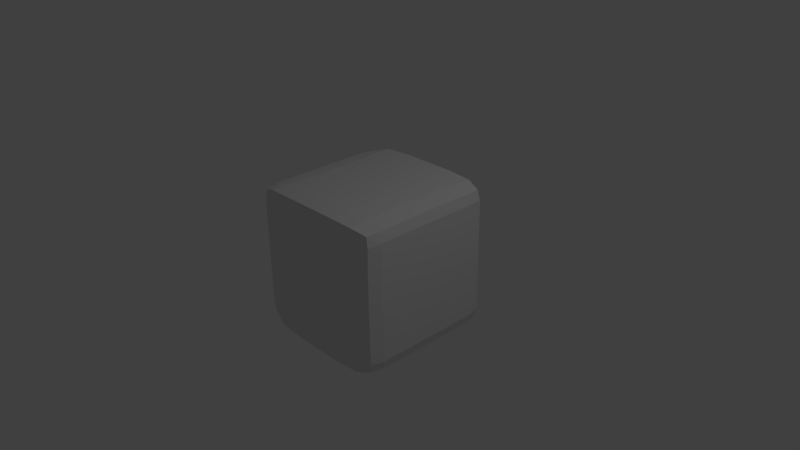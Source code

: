 # Source: AlternativeCube.blend  (saved by Blender 2.77.0; exported with 4.5.12 LTS)
import bpy
from mathutils import Matrix  # noqa: F401  (used for matrix-valued properties, if any)

bpy.ops.wm.read_factory_settings(use_empty=True)
scene = bpy.context.scene
scene.name = 'Scene'

# ---- collections
col_collection_1 = bpy.data.collections.new('Collection 1'); scene.collection.children.link(col_collection_1)

# ---- materials (node trees are filled in below, after node groups)
mat_material = bpy.data.materials.new('Material')
mat_material.alpha_threshold = 0.0
mat_material.use_transparent_shadow = False
mat_material.preview_render_type = 'CUBE'
mat_material.roughness = 0.5
mat_material.line_color = (0.0, 0.0, 0.0, 1.0)

# ---- material node trees

# ---- world
world_world = bpy.data.worlds.new('World'); scene.world = world_world
world_world.color = (0.05088, 0.05088, 0.05088)
world_world.use_sun_shadow = False
world_world.sun_shadow_jitter_overblur = 0.0
world_world.cycles.sampling_method = 'MANUAL'

# ---- cameras
cam_camera = bpy.data.cameras.new('Camera')
cam_camera.clip_end = 100.0
cam_camera.lens = 35.0
cam_camera.sensor_width = 32.0
cam_camera.sensor_height = 18.0
cam_camera.ortho_scale = 7.314
cam_camera.dof.focus_distance = 0.0
cam_camera.dof.aperture_fstop = 128.0

# ---- lights
light_lamp = bpy.data.lights.new('Lamp', 'POINT')
light_lamp.transmission_factor = 0.0
light_lamp.cutoff_distance = 30.0
light_lamp.energy = 100.0
light_lamp.shadow_buffer_clip_start = 1.001
light_lamp.shadow_soft_size = 0.1
light_lamp.shadow_maximum_resolution = 0.006
light_lamp.use_absolute_resolution = True

# ---- meshes
me_cube = bpy.data.meshes.new('Cube')
me_cube.from_pydata([(-0.9298, -0.9113, -0.9163), (-0.9643, -0.9252, -0.7823), (-0.9617, -0.7328, -0.9291), (-1.0, -0.7525, -0.7994), (-0.7344, -0.9688, -0.9724), (-0.7396, -0.9794, -0.8655), (-0.7397, -0.8474, -0.9804), (-0.9605, -0.9327, -0.4167), (-0.9605, -0.9327, -0.1389), (-1.0, -0.7528, -0.4167), (-1.0, -0.7528, -0.1389), (-0.7032, -0.9843, -0.4167), (-0.7031, -0.9843, -0.1389), (-0.9575, -0.4167, -0.9365), (-1.0, -0.4167, -0.7996), (-0.9575, -0.1389, -0.9365), (-1.0, -0.1389, -0.7996), (-0.7031, -0.4167, -0.9851), (-0.7031, -0.1389, -0.9851), (-1.0, -0.4167, -0.4167), (-1.0, -0.4167, -0.1389), (-1.0, -0.1389, -0.4167), (-1.0, -0.1389, -0.1389), (-0.4344, -0.9824, -0.985), (-0.4352, -0.9971, -0.7996), (-0.434, -0.753, -0.9973), (-0.2131, -0.985, -0.9875), (-0.2078, -1.0, -0.7995), (-0.2078, -0.7527, -1.0), (-0.4353, -0.9971, -0.4167), (-0.4354, -0.9971, -0.1389), (-0.2083, -1.0, -0.4167), (-0.2083, -1.0, -0.1389), (-0.4353, -0.4167, -0.9973), (-0.4353, -0.1389, -0.9973), (-0.2082, -0.4167, -1.0), (-0.2082, -0.1389, -1.0), (-0.9605, -0.9327, 0.1389), (-0.9605, -0.9327, 0.4167), (-1.0, -0.7528, 0.1389), (-1.0, -0.7528, 0.4167), (-0.7032, -0.9843, 0.1389), (-0.7031, -0.9843, 0.4167), (-0.9643, -0.9252, 0.7805), (-0.9298, -0.9113, 0.9154), (-1.0, -0.7525, 0.7977), (-0.9617, -0.7325, 0.9284), (-0.7396, -0.9794, 0.8644), (-0.7343, -0.9688, 0.9722), (-0.7397, -0.8474, 0.9802), (-1.0, -0.4167, 0.1389), (-1.0, -0.4167, 0.4167), (-1.0, -0.1389, 0.1389), (-1.0, -0.1389, 0.4167), (-1.0, -0.4167, 0.7979), (-0.9574, -0.4167, 0.9358), (-1.0, -0.1389, 0.7979), (-0.9574, -0.1389, 0.9358), (-0.7031, -0.4167, 0.9849), (-0.7031, -0.1389, 0.9849), (-0.4352, -0.9971, 0.1389), (-0.4353, -0.9971, 0.4167), (-0.2083, -1.0, 0.1389), (-0.2083, -1.0, 0.4167), (-0.4343, -0.9972, 0.7981), (-0.4355, -0.9823, 0.9848), (-0.434, -0.7529, 0.9973), (-0.208, -1.0, 0.7978), (-0.2099, -0.9849, 0.9874), (-0.2078, -0.7528, 1.0), (-0.4352, -0.4167, 0.9972), (-0.4352, -0.1389, 0.9972), (-0.2083, -0.4167, 1.0), (-0.2083, -0.1389, 1.0), (-0.9575, 0.1389, -0.9365), (-1.0, 0.1389, -0.7996), (-0.9575, 0.4167, -0.9365), (-1.0, 0.4167, -0.7996), (-0.7031, 0.1389, -0.9851), (-0.7031, 0.4167, -0.9851), (-1.0, 0.1389, -0.4167), (-1.0, 0.1389, -0.1389), (-1.0, 0.4167, -0.4167), (-1.0, 0.4167, -0.1389), (-0.9617, 0.7414, -0.9291), (-1.0, 0.7607, -0.7994), (-0.9299, 0.9155, -0.9163), (-0.9643, 0.9286, -0.7836), (-0.7397, 0.8535, -0.9804), (-0.7347, 0.9702, -0.9726), (-0.7397, 0.9804, -0.8657), (-1.0, 0.761, -0.4167), (-1.0, 0.761, -0.1389), (-0.9608, 0.9359, -0.4167), (-0.9608, 0.9359, -0.1389), (-0.7031, 0.9851, -0.4167), (-0.7031, 0.9851, -0.1389), (-0.4353, 0.1389, -0.9973), (-0.4353, 0.4167, -0.9973), (-0.2082, 0.1389, -1.0), (-0.2082, 0.4167, -1.0), (-0.434, 0.7611, -0.9973), (-0.4345, 0.9832, -0.9851), (-0.4351, 0.9973, -0.7997), (-0.2078, 0.7609, -1.0), (-0.2133, 0.9857, -0.9876), (-0.2077, 1.0, -0.7996), (-0.4353, 0.9973, -0.4167), (-0.4353, 0.9973, -0.1389), (-0.2084, 1.0, -0.4167), (-0.2084, 1.0, -0.1389), (-1.0, 0.1389, 0.1389), (-1.0, 0.1389, 0.4167), (-1.0, 0.4167, 0.1389), (-1.0, 0.4167, 0.4167), (-1.0, 0.1389, 0.7979), (-0.9574, 0.1389, 0.9358), (-1.0, 0.4167, 0.7979), (-0.9574, 0.4167, 0.9358), (-0.7031, 0.1389, 0.9849), (-0.7031, 0.4167, 0.9849), (-1.0, 0.7609, 0.1389), (-1.0, 0.761, 0.4167), (-0.9608, 0.9359, 0.1389), (-0.9608, 0.9359, 0.4167), (-0.7031, 0.9851, 0.1389), (-0.7031, 0.9851, 0.4167), (-1.0, 0.7606, 0.7977), (-0.9617, 0.741, 0.9284), (-0.9643, 0.9286, 0.7818), (-0.9299, 0.9155, 0.9154), (-0.7397, 0.8535, 0.9802), (-0.7396, 0.9804, 0.8645), (-0.7346, 0.9703, 0.9723), (-0.4352, 0.1389, 0.9972), (-0.4352, 0.4167, 0.9972), (-0.2083, 0.1389, 1.0), (-0.2083, 0.4167, 1.0), (-0.4352, 0.9973, 0.1389), (-0.4352, 0.9973, 0.4167), (-0.2084, 1.0, 0.1389), (-0.2084, 1.0, 0.4167), (-0.434, 0.761, 0.9973), (-0.4343, 0.9973, 0.7981), (-0.4356, 0.9832, 0.9849), (-0.2078, 0.7609, 1.0), (-0.2079, 1.0, 0.7979), (-0.2103, 0.9856, 0.9875), (0.2131, -0.985, -0.9875), (0.2078, -1.0, -0.7995), (0.2078, -0.7527, -1.0), (0.4343, -0.9824, -0.985), (0.4351, -0.9971, -0.7996), (0.434, -0.753, -0.9973), (0.2083, -1.0, -0.4167), (0.2083, -1.0, -0.1389), (0.4353, -0.9971, -0.4167), (0.4353, -0.9971, -0.1389), (0.2082, -0.4167, -1.0), (0.2082, -0.1389, -1.0), (0.4353, -0.4167, -0.9973), (0.4353, -0.1389, -0.9973), (0.7344, -0.9688, -0.9724), (0.7396, -0.9794, -0.8655), (0.7397, -0.8474, -0.9804), (0.9298, -0.9113, -0.9163), (0.9643, -0.9252, -0.7823), (0.9617, -0.7328, -0.9291), (1.0, -0.7525, -0.7994), (0.7031, -0.9843, -0.4167), (0.7031, -0.9843, -0.1389), (0.9605, -0.9327, -0.4167), (0.9605, -0.9327, -0.1389), (1.0, -0.7528, -0.4167), (1.0, -0.7529, -0.1389), (0.7031, -0.4167, -0.9851), (0.7031, -0.1389, -0.9851), (0.9575, -0.4167, -0.9365), (1.0, -0.4167, -0.7996), (0.9575, -0.1389, -0.9365), (1.0, -0.1389, -0.7996), (1.0, -0.4167, -0.4167), (1.0, -0.4167, -0.1389), (1.0, -0.1389, -0.4167), (1.0, -0.1389, -0.1389), (0.2083, -1.0, 0.1389), (0.2083, -1.0, 0.4167), (0.4353, -0.9971, 0.1389), (0.4353, -0.9971, 0.4167), (0.208, -1.0, 0.7978), (0.2099, -0.9849, 0.9874), (0.2078, -0.7528, 1.0), (0.4343, -0.9972, 0.798), (0.4356, -0.9823, 0.9848), (0.434, -0.7529, 0.9973), (0.2083, -0.4167, 1.0), (0.2083, -0.1389, 1.0), (0.4352, -0.4167, 0.9972), (0.4352, -0.1389, 0.9972), (0.7031, -0.9843, 0.1389), (0.7031, -0.9843, 0.4167), (0.9605, -0.9327, 0.1389), (0.9605, -0.9327, 0.4167), (1.0, -0.7529, 0.1389), (1.0, -0.7529, 0.4167), (0.7395, -0.9795, 0.8645), (0.7343, -0.9688, 0.9722), (0.7397, -0.8473, 0.9802), (0.9643, -0.9252, 0.7805), (0.9298, -0.9113, 0.9154), (1.0, -0.7525, 0.7977), (0.9617, -0.7325, 0.9284), (1.0, -0.4167, 0.1389), (1.0, -0.4167, 0.4167), (1.0, -0.1389, 0.1389), (1.0, -0.1389, 0.4167), (0.7031, -0.4167, 0.9849), (0.7031, -0.1389, 0.9849), (1.0, -0.4167, 0.7979), (0.9574, -0.4167, 0.9358), (1.0, -0.1389, 0.7979), (0.9574, -0.1389, 0.9358), (0.2082, 0.1389, -1.0), (0.2082, 0.4167, -1.0), (0.4353, 0.1389, -0.9973), (0.4353, 0.4167, -0.9973), (0.2078, 0.7609, -1.0), (0.2137, 0.9857, -0.9876), (0.2077, 1.0, -0.7996), (0.4339, 0.7611, -0.9973), (0.4344, 0.9832, -0.9851), (0.4351, 0.9973, -0.7996), (0.2083, 1.0, -0.4167), (0.2083, 1.0, -0.1389), (0.4352, 0.9973, -0.4167), (0.4352, 0.9973, -0.1389), (0.7031, 0.1389, -0.9851), (0.7031, 0.4167, -0.9851), (0.9575, 0.1389, -0.9365), (1.0, 0.1389, -0.7996), (0.9575, 0.4167, -0.9365), (1.0, 0.4167, -0.7996), (1.0, 0.1389, -0.4167), (1.0, 0.1389, -0.1389), (1.0, 0.4167, -0.4167), (1.0, 0.4167, -0.1389), (0.7397, 0.8535, -0.9804), (0.7347, 0.9702, -0.9726), (0.7397, 0.9804, -0.8656), (0.9617, 0.7414, -0.9291), (1.0, 0.7606, -0.7994), (0.9299, 0.9155, -0.9163), (0.9643, 0.9286, -0.7836), (0.7031, 0.9851, -0.4167), (0.7031, 0.9851, -0.1389), (1.0, 0.761, -0.4167), (1.0, 0.761, -0.1389), (0.9608, 0.9359, -0.4167), (0.9608, 0.9359, -0.1389), (0.2083, 0.1389, 1.0), (0.2083, 0.4167, 1.0), (0.4352, 0.1389, 0.9972), (0.4352, 0.4167, 0.9972), (0.2083, 1.0, 0.1389), (0.2083, 1.0, 0.4167), (0.4352, 0.9973, 0.1389), (0.4352, 0.9973, 0.4167), (0.2078, 0.7609, 1.0), (0.2079, 1.0, 0.7979), (0.2104, 0.9856, 0.9875), (0.434, 0.761, 0.9973), (0.4343, 0.9973, 0.7981), (0.4356, 0.9832, 0.9849), (1.0, 0.1389, 0.1389), (1.0, 0.1389, 0.4167), (1.0, 0.4167, 0.1389), (1.0, 0.4167, 0.4167), (0.7031, 0.1389, 0.9849), (0.7031, 0.4167, 0.9849), (1.0, 0.1389, 0.7979), (0.9574, 0.1389, 0.9358), (1.0, 0.4167, 0.7979), (0.9574, 0.4167, 0.9358), (0.7031, 0.9851, 0.1389), (0.7031, 0.9851, 0.4167), (1.0, 0.761, 0.1389), (1.0, 0.761, 0.4167), (0.9608, 0.9359, 0.1389), (0.9608, 0.9359, 0.4167), (0.7397, 0.8535, 0.9802), (0.7396, 0.9804, 0.8645), (0.7346, 0.9703, 0.9723), (1.0, 0.7606, 0.7977), (0.9617, 0.741, 0.9284), (0.9643, 0.9286, 0.7818), (0.9299, 0.9155, 0.9154)], [], [(0, 1, 3, 2), (0, 4, 5, 1), (0, 2, 6, 4), (7, 8, 10, 9), (7, 11, 12, 8), (13, 14, 16, 15), (13, 15, 18, 17), (19, 20, 22, 21), (23, 26, 27, 24), (23, 25, 28, 26), (29, 31, 32, 30), (33, 34, 36, 35), (4, 23, 24, 5), (4, 6, 25, 23), (11, 29, 30, 12), (17, 18, 34, 33), (2, 3, 14, 13), (2, 13, 17, 6), (25, 33, 35, 28), (9, 10, 20, 19), (1, 7, 9, 3), (1, 5, 11, 7), (14, 19, 21, 16), (24, 27, 31, 29), (3, 9, 19, 14), (5, 24, 29, 11), (6, 17, 33, 25), (37, 38, 40, 39), (37, 41, 42, 38), (43, 44, 46, 45), (43, 47, 48, 44), (48, 49, 46, 44), (50, 51, 53, 52), (54, 55, 57, 56), (58, 59, 57, 55), (60, 62, 63, 61), (64, 67, 68, 65), (68, 69, 66, 65), (72, 73, 71, 70), (41, 60, 61, 42), (47, 64, 65, 48), (65, 66, 49, 48), (70, 71, 59, 58), (39, 40, 51, 50), (45, 46, 55, 54), (49, 58, 55, 46), (69, 72, 70, 66), (38, 43, 45, 40), (38, 42, 47, 43), (51, 54, 56, 53), (61, 63, 67, 64), (40, 45, 54, 51), (42, 61, 64, 47), (66, 70, 58, 49), (74, 75, 77, 76), (74, 76, 79, 78), (80, 81, 83, 82), (84, 85, 87, 86), (87, 90, 89, 86), (84, 86, 89, 88), (91, 92, 94, 93), (94, 96, 95, 93), (97, 98, 100, 99), (103, 106, 105, 102), (101, 102, 105, 104), (108, 110, 109, 107), (78, 79, 98, 97), (90, 103, 102, 89), (88, 89, 102, 101), (96, 108, 107, 95), (76, 77, 85, 84), (76, 84, 88, 79), (98, 101, 104, 100), (82, 83, 92, 91), (75, 80, 82, 77), (85, 91, 93, 87), (93, 95, 90, 87), (107, 109, 106, 103), (77, 82, 91, 85), (95, 107, 103, 90), (79, 88, 101, 98), (111, 112, 114, 113), (115, 116, 118, 117), (119, 120, 118, 116), (121, 122, 124, 123), (124, 126, 125, 123), (127, 128, 130, 129), (130, 133, 132, 129), (131, 133, 130, 128), (136, 137, 135, 134), (139, 141, 140, 138), (144, 147, 146, 143), (145, 147, 144, 142), (134, 135, 120, 119), (126, 139, 138, 125), (133, 144, 143, 132), (142, 144, 133, 131), (113, 114, 122, 121), (117, 118, 128, 127), (120, 131, 128, 118), (137, 145, 142, 135), (112, 115, 117, 114), (122, 127, 129, 124), (129, 132, 126, 124), (143, 146, 141, 139), (114, 117, 127, 122), (132, 143, 139, 126), (135, 142, 131, 120), (148, 151, 152, 149), (148, 150, 153, 151), (154, 156, 157, 155), (158, 159, 161, 160), (167, 168, 166, 165), (162, 165, 166, 163), (162, 164, 167, 165), (173, 174, 172, 171), (169, 171, 172, 170), (179, 180, 178, 177), (175, 176, 179, 177), (183, 184, 182, 181), (151, 162, 163, 152), (151, 153, 164, 162), (156, 169, 170, 157), (160, 161, 176, 175), (150, 158, 160, 153), (177, 178, 168, 167), (164, 175, 177, 167), (181, 182, 174, 173), (149, 152, 156, 154), (168, 173, 171, 166), (163, 166, 171, 169), (180, 183, 181, 178), (178, 181, 173, 168), (152, 163, 169, 156), (153, 160, 175, 164), (185, 187, 188, 186), (189, 192, 193, 190), (193, 194, 191, 190), (197, 198, 196, 195), (203, 204, 202, 201), (199, 201, 202, 200), (210, 211, 209, 208), (205, 208, 209, 206), (209, 211, 207, 206), (214, 215, 213, 212), (220, 221, 219, 218), (219, 221, 217, 216), (187, 199, 200, 188), (192, 205, 206, 193), (206, 207, 194, 193), (216, 217, 198, 197), (212, 213, 204, 203), (194, 197, 195, 191), (218, 219, 211, 210), (211, 219, 216, 207), (186, 188, 192, 189), (204, 210, 208, 202), (200, 202, 208, 205), (215, 220, 218, 213), (213, 218, 210, 204), (188, 200, 205, 192), (207, 216, 197, 194), (222, 223, 225, 224), (228, 231, 230, 227), (226, 227, 230, 229), (233, 235, 234, 232), (240, 241, 239, 238), (236, 237, 240, 238), (244, 245, 243, 242), (251, 252, 250, 249), (248, 252, 251, 247), (246, 247, 251, 249), (257, 258, 256, 255), (254, 258, 257, 253), (224, 225, 237, 236), (231, 248, 247, 230), (229, 230, 247, 246), (235, 254, 253, 234), (223, 226, 229, 225), (249, 250, 241, 240), (237, 246, 249, 240), (255, 256, 245, 244), (232, 234, 231, 228), (241, 244, 242, 239), (252, 257, 255, 250), (253, 257, 252, 248), (250, 255, 244, 241), (234, 253, 248, 231), (225, 229, 246, 237), (261, 262, 260, 259), (264, 266, 265, 263), (269, 272, 271, 268), (270, 272, 269, 267), (275, 276, 274, 273), (281, 282, 280, 279), (280, 282, 278, 277), (287, 288, 286, 285), (284, 288, 287, 283), (294, 295, 293, 292), (291, 295, 294, 290), (293, 295, 291, 289), (277, 278, 262, 261), (266, 284, 283, 265), (272, 291, 290, 271), (289, 291, 272, 270), (285, 286, 276, 275), (262, 270, 267, 260), (292, 293, 282, 281), (282, 293, 289, 278), (268, 271, 266, 264), (276, 281, 279, 274), (288, 294, 292, 286), (290, 294, 288, 284), (286, 292, 281, 276), (271, 290, 284, 266), (278, 289, 270, 262), (26, 148, 149, 27), (26, 28, 150, 148), (31, 154, 155, 32), (35, 36, 159, 158), (27, 149, 154, 31), (28, 35, 158, 150), (62, 185, 186, 63), (67, 189, 190, 68), (190, 191, 69, 68), (195, 196, 73, 72), (63, 186, 189, 67), (191, 195, 72, 69), (99, 100, 223, 222), (106, 228, 227, 105), (104, 105, 227, 226), (110, 233, 232, 109), (109, 232, 228, 106), (100, 104, 226, 223), (259, 260, 137, 136), (141, 264, 263, 140), (147, 269, 268, 146), (267, 269, 147, 145), (146, 268, 264, 141), (260, 267, 145, 137), (15, 16, 75, 74), (15, 74, 78, 18), (34, 97, 99, 36), (21, 22, 81, 80), (16, 21, 80, 75), (18, 78, 97, 34), (159, 222, 224, 161), (238, 239, 180, 179), (176, 236, 238, 179), (242, 243, 184, 183), (239, 242, 183, 180), (161, 224, 236, 176), (52, 53, 112, 111), (56, 57, 116, 115), (59, 119, 116, 57), (73, 136, 134, 71), (53, 56, 115, 112), (71, 134, 119, 59), (273, 274, 215, 214), (198, 261, 259, 196), (279, 280, 221, 220), (221, 280, 277, 217), (274, 279, 220, 215), (217, 277, 261, 198), (8, 37, 39, 10), (8, 12, 41, 37), (20, 50, 52, 22), (30, 32, 62, 60), (10, 39, 50, 20), (12, 30, 60, 41), (81, 111, 113, 83), (92, 121, 123, 94), (123, 125, 96, 94), (138, 140, 110, 108), (83, 113, 121, 92), (125, 138, 108, 96), (155, 157, 187, 185), (174, 203, 201, 172), (170, 172, 201, 199), (184, 214, 212, 182), (182, 212, 203, 174), (157, 170, 199, 187), (263, 265, 235, 233), (245, 275, 273, 243), (258, 287, 285, 256), (283, 287, 258, 254), (256, 285, 275, 245), (265, 283, 254, 235), (22, 52, 111, 81), (243, 273, 214, 184), (32, 155, 185, 62), (140, 263, 233, 110), (36, 99, 222, 159), (196, 259, 136, 73)])
me_cube.materials.append(mat_material)
me_cube.use_remesh_preserve_volume = False
me_cube.use_remesh_preserve_attributes = False
me_cube.use_mirror_vertex_groups = False
me_cube.update()

# ---- objects
ob_cube = bpy.data.objects.new('Cube', me_cube)
ob_lamp = bpy.data.objects.new('Lamp', light_lamp)
ob_camera = bpy.data.objects.new('Camera', cam_camera)

# ---- transforms, parenting, visibility, modifiers, constraints
ob_cube.location = (0.0, 0.0, 0.0)
ob_cube.lock_rotations_4d = False
ob_cube.empty_display_type = 'ARROWS'
ob_cube.lineart.crease_threshold = 0.0
ob_lamp.location = (4.076, 1.005, 5.904)
ob_lamp.rotation_euler = (0.6503, 0.05522, 1.866)
ob_lamp.lock_rotations_4d = False
ob_lamp.empty_display_type = 'ARROWS'
ob_lamp.color = (0.0, 0.0, 0.0, 0.0)
ob_lamp.lineart.crease_threshold = 0.0
ob_camera.location = (7.481, -6.508, 5.344)
ob_camera.rotation_euler = (1.109, 0.01082, 0.8149)
ob_camera.lock_rotations_4d = False
ob_camera.empty_display_type = 'ARROWS'
ob_camera.color = (0.0, 0.0, 0.0, 0.0)
ob_camera.display_type = 'WIRE'
ob_camera.lineart.crease_threshold = 0.0

# ---- collection membership
col_collection_1.objects.link(ob_cube)
col_collection_1.objects.link(ob_lamp)
col_collection_1.objects.link(ob_camera)

# ---- scene / render settings (as saved in the file)
scene.camera = ob_camera
scene.frame_start = 1; scene.frame_end = 250; scene.frame_set(1)
scene.render.engine = 'BLENDER_EEVEE_NEXT'
scene.render.resolution_percentage = 50
scene.render.dither_intensity = 0.0
scene.cycles.use_denoising = False
scene.cycles.samples = 128
scene.cycles.sampling_pattern = 'TABULATED_SOBOL'
scene.cycles.light_sampling_threshold = 0.0
scene.cycles.use_adaptive_sampling = False
scene.cycles.use_light_tree = False
scene.cycles.blur_glossy = 0.0
scene.cycles.sample_clamp_indirect = 0.0
scene.view_settings.view_transform = 'Standard'
bpy.context.view_layer.update()
